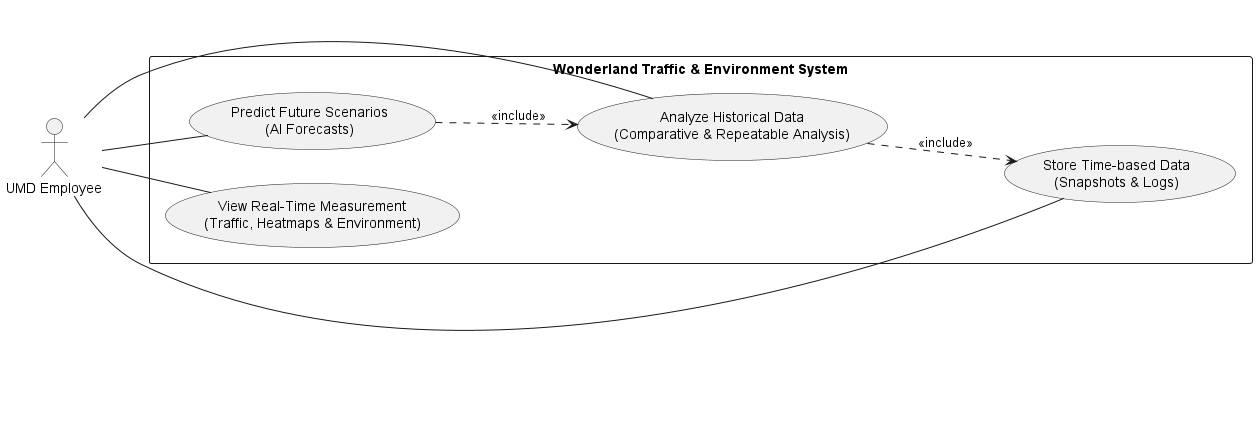

The diagram above was rendered by PlantUML. Its source (embedded in the PNG):
@startuml
left to right direction
skinparam packageStyle rectangle

actor "UMD Employee" as User

rectangle "Wonderland Traffic & Environment System" {
    
    usecase "View Real-Time Measurement\n(Traffic, Heatmaps & Environment)" as UC1
    usecase "Predict Future Scenarios\n(AI Forecasts)" as UC2
    usecase "Store Time-based Data\n(Snapshots & Logs)" as UC3
    usecase "Analyze Historical Data\n(Comparative & Repeatable Analysis)" as UC4

    ' User Interactions
    User -- UC1
    User -- UC2
    User -- UC3
    User -- UC4

    ' Internal Dependencies
    UC4 ..> UC3 : <<include>>
    UC2 ..> UC4 : <<include>>

    ' Notes for Clarity
    ' note top of UC1
    '   - Live Traffic & Heatmaps
    '   - CO2, Noise, & Air Pollution
    '   - Map of Streets & Obstacles
    ' end note

    ' note bottom of UC4
    '   - Compare 2 different times
    '   - Side-by-side analysis
    '   - Historic data comparisons
    ' end note
}
@endum